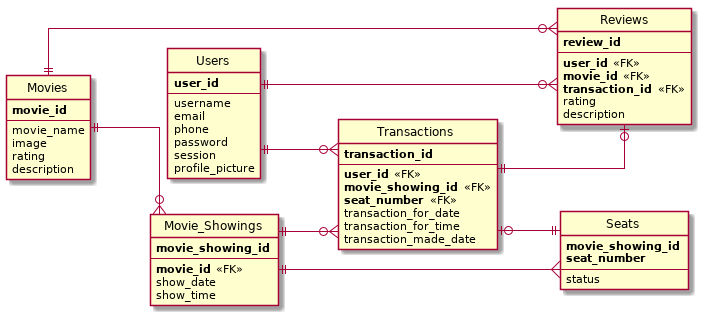

The diagram above was rendered by PlantUML. Its source (embedded in the PNG):
@startuml
hide circle
skinparam linetype ortho
left to right direction
entity Users {
    **user_id**
    --
    username
    email
    phone 
    password
    session
    profile_picture
}

entity Movies {
    **movie_id**
    --
    movie_name
    image
    rating
    description
}

entity Movie_Showings {
    **movie_showing_id**
    --
    **movie_id** <<FK>>
    show_date
    show_time
}

entity Transactions {
    **transaction_id**
    --
    **user_id** <<FK>>
    **movie_showing_id** <<FK>>
    **seat_number** <<FK>>
    transaction_for_date
    transaction_for_time
    transaction_made_date
}

entity Seats {
    **movie_showing_id**
    **seat_number**
    --
    status
}

entity Reviews{
    **review_id**
    --
    **user_id** <<FK>>
    **movie_id** <<FK>>
    **transaction_id** <<FK>>
    rating
    description
}

Users ||--o{ Transactions
Movies ||--o{ Movie_Showings
Movie_Showings ||--{ Seats
Transactions |o--|| Seats
Movie_Showings ||--o{ Transactions
Movies ||--o{ Reviews
Users ||--o{ Reviews
Transactions ||--o| Reviews
@enduml